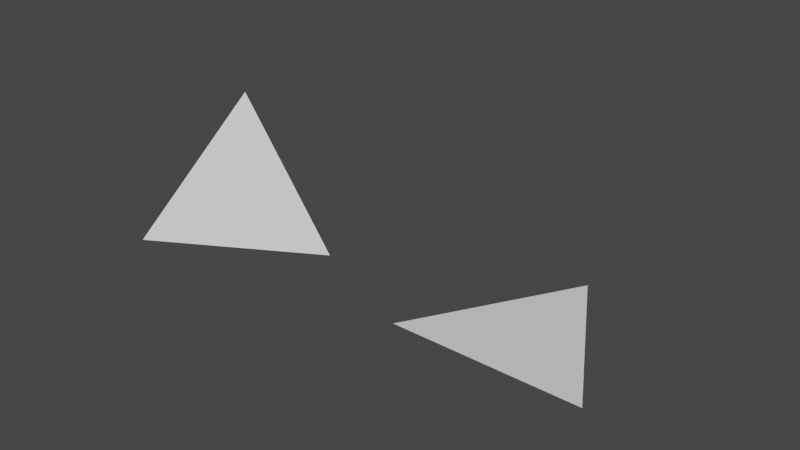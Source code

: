 # Source: dice.blend  (saved by Blender 3.0.42; exported with 4.5.12 LTS)
import bpy
from mathutils import Matrix  # noqa: F401  (used for matrix-valued properties, if any)

bpy.ops.wm.read_factory_settings(use_empty=True)
scene = bpy.context.scene
scene.name = 'Scene'

# ---- collections
col_collection = bpy.data.collections.new('Collection'); scene.collection.children.link(col_collection)

# ---- world
world_world = bpy.data.worlds.new('World'); scene.world = world_world
world_world.use_nodes = True; world_world.node_tree.nodes.clear()
_N = world_world.node_tree.nodes; _L = world_world.node_tree.links
n0 = _N.new('ShaderNodeOutputWorld'); n0.name = 'World Output'; n0.location = (300, 300)
n1 = _N.new('ShaderNodeBackground'); n1.name = 'Background'; n1.location = (10, 300)
n1.inputs[0].default_value = (0.05088, 0.05088, 0.05088, 1.0)
_L.new(n1.outputs[0], n0.inputs[0])
n0.is_active_output = True
world_world.color = (0.05088, 0.05088, 0.05088)
world_world.use_sun_shadow = False
world_world.sun_shadow_jitter_overblur = 0.0

# ---- meshes
me_cube_001 = bpy.data.meshes.new('Cube.001')
me_cube_001.from_pydata([], [], [])
_uv = me_cube_001.uv_layers.new(name='UVMap')
_uv.uv.foreach_set('vector', [])
me_cube_001.use_remesh_fix_poles = True
me_cube_001.use_remesh_preserve_attributes = False
me_cube_001.update()
me_pyramid = bpy.data.meshes.new('Pyramid')
me_pyramid.from_pydata([(1.0, 0.0, 0.0), (-0.5, -0.866, 0.0), (-0.5, 0.866, 0.0), (0.03716, 0.0, 1.295)], [], [(0, 1, 2), (0, 3, 1), (1, 3, 2), (2, 3, 0)])
me_pyramid.use_remesh_fix_poles = True
me_pyramid.use_remesh_preserve_attributes = False
me_pyramid.update()
me_pyramid_001 = bpy.data.meshes.new('Pyramid.001')
me_pyramid_001.from_pydata([(1.0, 0.0, 0.0), (-0.5, -0.866, 0.0), (-0.5, 0.866, 0.0)], [], [(0, 1, 2)])
me_pyramid_001.use_remesh_fix_poles = True
me_pyramid_001.use_remesh_preserve_attributes = False
me_pyramid_001.update()

# ---- objects
ob_cube = bpy.data.objects.new('Cube', me_cube_001)
ob_pyramid = bpy.data.objects.new('Pyramid', me_pyramid)
ob_pyramid_001 = bpy.data.objects.new('Pyramid.001', me_pyramid_001)

# ---- transforms, parenting, visibility, modifiers, constraints
ob_cube.location = (0.0, 0.0, 0.0)
ob_pyramid.location = (0.0, 0.0, 0.0)
ob_pyramid_001.location = (3.021, 0.0, 0.0)
ob_pyramid_001.rotation_euler = (0.0, -0.0, -0.5236)

# ---- collection membership
col_collection.objects.link(ob_cube)
col_collection.objects.link(ob_pyramid)
col_collection.objects.link(ob_pyramid_001)

# ---- scene / render settings (as saved in the file)
scene.frame_start = 1; scene.frame_end = 250; scene.frame_set(1)
scene.render.engine = 'BLENDER_EEVEE_NEXT'
scene.cycles.sampling_pattern = 'TABULATED_SOBOL'
scene.cycles.use_light_tree = False
scene.view_settings.view_transform = 'Filmic'
bpy.context.view_layer.update()

# ---- added for rendering (the .blend has no active camera and no usable light): camera, sun
cam_auto = bpy.data.cameras.new('AutoCamera')
cam_auto.lens = 50.0
cam_auto.sensor_width = 36.0
cam_auto.clip_end = 1000.0
ob_auto_camera = bpy.data.objects.new('AutoCamera', cam_auto)
scene.collection.objects.link(ob_auto_camera)
ob_auto_camera.location = (6.97514, -6.20324, 4.69969)
ob_auto_camera.rotation_euler = (1.09748, -7.21219e-08, 0.694738)
scene.camera = ob_auto_camera
light_auto_sun = bpy.data.lights.new('AutoSun', 'SUN')
light_auto_sun.energy = 3.0
light_auto_sun.angle = 0.0523599
ob_auto_sun = bpy.data.objects.new('AutoSun', light_auto_sun)
scene.collection.objects.link(ob_auto_sun)
ob_auto_sun.rotation_euler = (0.872665, 0.174533, 0.523599)
bpy.context.view_layer.update()
